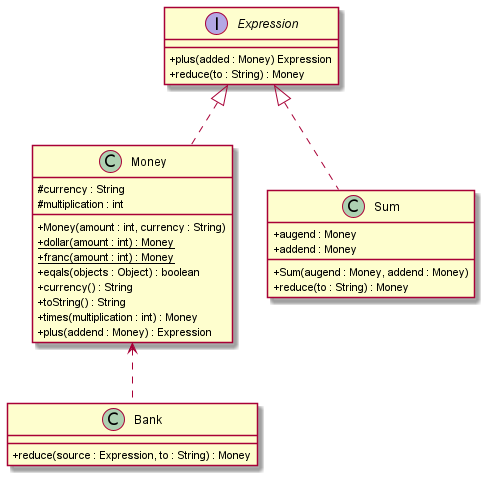

The diagram above was rendered by PlantUML. Its source (embedded in the PNG):
@startuml
'https://plantuml.com/class-diagram
skinparam classAttributeIconSize 0
/' 13장 : 더하기 기능 (내부구현)
'/
class Money
interface Expression
class Bank
class Sum

Expression <|.. Money
Money <.. Bank
Expression <|.. Sum

class Money{
 #currency : String
 #multiplication : int
 +Money(amount : int, currency : String)
 +dollar(amount : int) : {static} Money
 +franc(amount : int) : {static} Money
 +eqals(objects : Object) : boolean
 +currency() : String
 +toString() : String
 +times(multiplication : int) : Money
 +plus(addend : Money) : Expression
}
interface Expression{
 +plus(added : Money) Expression
 +reduce(to : String) : Money
}
class Bank{
 +reduce(source : Expression, to : String) : Money
}
class Sum{
 +augend : Money
 +addend : Money
 +Sum(augend : Money, addend : Money)
 +reduce(to : String) : Money
}
@enduml